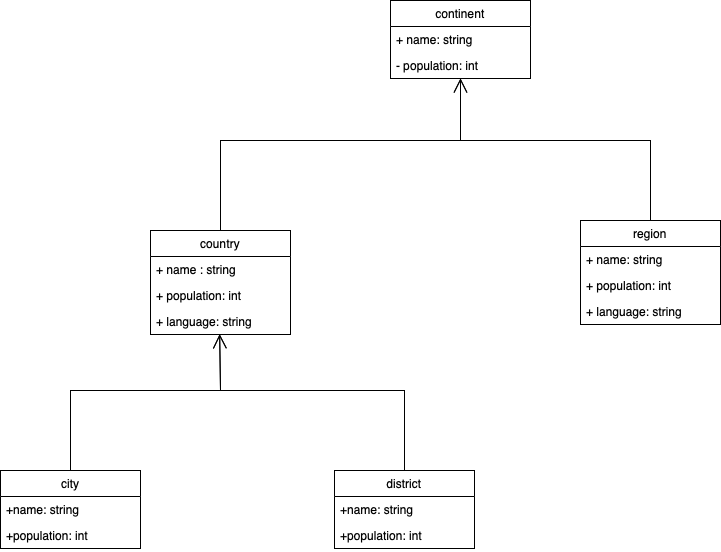

The diagram above was exported from draw.io. Its source (the exported page's mxGraphModel, read from the mxfile embedded in the PNG):
<mxGraphModel dx="986" dy="1841" grid="1" gridSize="10" guides="1" tooltips="1" connect="1" arrows="1" fold="1" page="1" pageScale="1" pageWidth="827" pageHeight="1169" math="0" shadow="0">
  <root>
    <mxCell id="0" />
    <mxCell id="1" parent="0" />
    <mxCell id="zPj3ZuVE5EAJZnXo-8v5-47" value="" style="endArrow=open;endFill=1;endSize=12;html=1;rounded=0;entryX=0.5;entryY=1;entryDx=0;entryDy=0;exitX=0.5;exitY=0;exitDx=0;exitDy=0;" edge="1" parent="1" source="zPj3ZuVE5EAJZnXo-8v5-69" target="zPj3ZuVE5EAJZnXo-8v5-61">
      <mxGeometry width="160" relative="1" as="geometry">
        <mxPoint x="230" y="180" as="sourcePoint" />
        <mxPoint x="468.0799999999999" y="76.98800000000006" as="targetPoint" />
        <Array as="points">
          <mxPoint x="230" y="110" />
          <mxPoint x="470" y="110" />
        </Array>
      </mxGeometry>
    </mxCell>
    <mxCell id="zPj3ZuVE5EAJZnXo-8v5-48" value="" style="endArrow=open;endFill=1;endSize=12;html=1;rounded=0;exitX=0.5;exitY=0;exitDx=0;exitDy=0;entryX=0.5;entryY=1;entryDx=0;entryDy=0;" edge="1" parent="1" source="zPj3ZuVE5EAJZnXo-8v5-65" target="zPj3ZuVE5EAJZnXo-8v5-61">
      <mxGeometry width="160" relative="1" as="geometry">
        <mxPoint x="660" y="180" as="sourcePoint" />
        <mxPoint x="470" y="60" as="targetPoint" />
        <Array as="points">
          <mxPoint x="660" y="110" />
          <mxPoint x="470" y="110" />
        </Array>
      </mxGeometry>
    </mxCell>
    <mxCell id="zPj3ZuVE5EAJZnXo-8v5-61" value="continent" style="swimlane;fontStyle=0;childLayout=stackLayout;horizontal=1;startSize=26;fillColor=none;horizontalStack=0;resizeParent=1;resizeParentMax=0;resizeLast=0;collapsible=1;marginBottom=0;whiteSpace=wrap;html=1;" vertex="1" parent="1">
      <mxGeometry x="400" y="-30" width="140" height="78" as="geometry" />
    </mxCell>
    <mxCell id="zPj3ZuVE5EAJZnXo-8v5-62" value="+ name: string" style="text;strokeColor=none;fillColor=none;align=left;verticalAlign=top;spacingLeft=4;spacingRight=4;overflow=hidden;rotatable=0;points=[[0,0.5],[1,0.5]];portConstraint=eastwest;whiteSpace=wrap;html=1;" vertex="1" parent="zPj3ZuVE5EAJZnXo-8v5-61">
      <mxGeometry y="26" width="140" height="26" as="geometry" />
    </mxCell>
    <mxCell id="zPj3ZuVE5EAJZnXo-8v5-63" value="- population: int" style="text;strokeColor=none;fillColor=none;align=left;verticalAlign=top;spacingLeft=4;spacingRight=4;overflow=hidden;rotatable=0;points=[[0,0.5],[1,0.5]];portConstraint=eastwest;whiteSpace=wrap;html=1;" vertex="1" parent="zPj3ZuVE5EAJZnXo-8v5-61">
      <mxGeometry y="52" width="140" height="26" as="geometry" />
    </mxCell>
    <mxCell id="zPj3ZuVE5EAJZnXo-8v5-65" value="region" style="swimlane;fontStyle=0;childLayout=stackLayout;horizontal=1;startSize=26;fillColor=none;horizontalStack=0;resizeParent=1;resizeParentMax=0;resizeLast=0;collapsible=1;marginBottom=0;whiteSpace=wrap;html=1;" vertex="1" parent="1">
      <mxGeometry x="590" y="190" width="140" height="104" as="geometry" />
    </mxCell>
    <mxCell id="zPj3ZuVE5EAJZnXo-8v5-66" value="+ name: string" style="text;strokeColor=none;fillColor=none;align=left;verticalAlign=top;spacingLeft=4;spacingRight=4;overflow=hidden;rotatable=0;points=[[0,0.5],[1,0.5]];portConstraint=eastwest;whiteSpace=wrap;html=1;" vertex="1" parent="zPj3ZuVE5EAJZnXo-8v5-65">
      <mxGeometry y="26" width="140" height="26" as="geometry" />
    </mxCell>
    <mxCell id="zPj3ZuVE5EAJZnXo-8v5-67" value="+ population: int" style="text;strokeColor=none;fillColor=none;align=left;verticalAlign=top;spacingLeft=4;spacingRight=4;overflow=hidden;rotatable=0;points=[[0,0.5],[1,0.5]];portConstraint=eastwest;whiteSpace=wrap;html=1;" vertex="1" parent="zPj3ZuVE5EAJZnXo-8v5-65">
      <mxGeometry y="52" width="140" height="26" as="geometry" />
    </mxCell>
    <mxCell id="zPj3ZuVE5EAJZnXo-8v5-68" value="+ language: string" style="text;strokeColor=none;fillColor=none;align=left;verticalAlign=top;spacingLeft=4;spacingRight=4;overflow=hidden;rotatable=0;points=[[0,0.5],[1,0.5]];portConstraint=eastwest;whiteSpace=wrap;html=1;" vertex="1" parent="zPj3ZuVE5EAJZnXo-8v5-65">
      <mxGeometry y="78" width="140" height="26" as="geometry" />
    </mxCell>
    <mxCell id="zPj3ZuVE5EAJZnXo-8v5-69" value="country" style="swimlane;fontStyle=0;childLayout=stackLayout;horizontal=1;startSize=26;fillColor=none;horizontalStack=0;resizeParent=1;resizeParentMax=0;resizeLast=0;collapsible=1;marginBottom=0;whiteSpace=wrap;html=1;" vertex="1" parent="1">
      <mxGeometry x="160" y="200" width="140" height="104" as="geometry" />
    </mxCell>
    <mxCell id="zPj3ZuVE5EAJZnXo-8v5-70" value="+ name : string" style="text;strokeColor=none;fillColor=none;align=left;verticalAlign=top;spacingLeft=4;spacingRight=4;overflow=hidden;rotatable=0;points=[[0,0.5],[1,0.5]];portConstraint=eastwest;whiteSpace=wrap;html=1;" vertex="1" parent="zPj3ZuVE5EAJZnXo-8v5-69">
      <mxGeometry y="26" width="140" height="26" as="geometry" />
    </mxCell>
    <mxCell id="zPj3ZuVE5EAJZnXo-8v5-71" value="+ population: int" style="text;strokeColor=none;fillColor=none;align=left;verticalAlign=top;spacingLeft=4;spacingRight=4;overflow=hidden;rotatable=0;points=[[0,0.5],[1,0.5]];portConstraint=eastwest;whiteSpace=wrap;html=1;" vertex="1" parent="zPj3ZuVE5EAJZnXo-8v5-69">
      <mxGeometry y="52" width="140" height="26" as="geometry" />
    </mxCell>
    <mxCell id="zPj3ZuVE5EAJZnXo-8v5-72" value="+ language: string" style="text;strokeColor=none;fillColor=none;align=left;verticalAlign=top;spacingLeft=4;spacingRight=4;overflow=hidden;rotatable=0;points=[[0,0.5],[1,0.5]];portConstraint=eastwest;whiteSpace=wrap;html=1;" vertex="1" parent="zPj3ZuVE5EAJZnXo-8v5-69">
      <mxGeometry y="78" width="140" height="26" as="geometry" />
    </mxCell>
    <mxCell id="zPj3ZuVE5EAJZnXo-8v5-73" value="city" style="swimlane;fontStyle=0;childLayout=stackLayout;horizontal=1;startSize=26;fillColor=none;horizontalStack=0;resizeParent=1;resizeParentMax=0;resizeLast=0;collapsible=1;marginBottom=0;whiteSpace=wrap;html=1;" vertex="1" parent="1">
      <mxGeometry x="10" y="440" width="140" height="78" as="geometry" />
    </mxCell>
    <mxCell id="zPj3ZuVE5EAJZnXo-8v5-74" value="+name: string" style="text;strokeColor=none;fillColor=none;align=left;verticalAlign=top;spacingLeft=4;spacingRight=4;overflow=hidden;rotatable=0;points=[[0,0.5],[1,0.5]];portConstraint=eastwest;whiteSpace=wrap;html=1;" vertex="1" parent="zPj3ZuVE5EAJZnXo-8v5-73">
      <mxGeometry y="26" width="140" height="26" as="geometry" />
    </mxCell>
    <mxCell id="zPj3ZuVE5EAJZnXo-8v5-75" value="+population: int" style="text;strokeColor=none;fillColor=none;align=left;verticalAlign=top;spacingLeft=4;spacingRight=4;overflow=hidden;rotatable=0;points=[[0,0.5],[1,0.5]];portConstraint=eastwest;whiteSpace=wrap;html=1;" vertex="1" parent="zPj3ZuVE5EAJZnXo-8v5-73">
      <mxGeometry y="52" width="140" height="26" as="geometry" />
    </mxCell>
    <mxCell id="zPj3ZuVE5EAJZnXo-8v5-77" value="district" style="swimlane;fontStyle=0;childLayout=stackLayout;horizontal=1;startSize=26;fillColor=none;horizontalStack=0;resizeParent=1;resizeParentMax=0;resizeLast=0;collapsible=1;marginBottom=0;whiteSpace=wrap;html=1;" vertex="1" parent="1">
      <mxGeometry x="344" y="440" width="140" height="78" as="geometry" />
    </mxCell>
    <mxCell id="zPj3ZuVE5EAJZnXo-8v5-78" value="+name: string" style="text;strokeColor=none;fillColor=none;align=left;verticalAlign=top;spacingLeft=4;spacingRight=4;overflow=hidden;rotatable=0;points=[[0,0.5],[1,0.5]];portConstraint=eastwest;whiteSpace=wrap;html=1;" vertex="1" parent="zPj3ZuVE5EAJZnXo-8v5-77">
      <mxGeometry y="26" width="140" height="26" as="geometry" />
    </mxCell>
    <mxCell id="zPj3ZuVE5EAJZnXo-8v5-79" value="+population: int" style="text;strokeColor=none;fillColor=none;align=left;verticalAlign=top;spacingLeft=4;spacingRight=4;overflow=hidden;rotatable=0;points=[[0,0.5],[1,0.5]];portConstraint=eastwest;whiteSpace=wrap;html=1;" vertex="1" parent="zPj3ZuVE5EAJZnXo-8v5-77">
      <mxGeometry y="52" width="140" height="26" as="geometry" />
    </mxCell>
    <mxCell id="zPj3ZuVE5EAJZnXo-8v5-81" value="" style="endArrow=open;endFill=1;endSize=12;html=1;rounded=0;exitX=0.5;exitY=0;exitDx=0;exitDy=0;entryX=0.494;entryY=0.991;entryDx=0;entryDy=0;entryPerimeter=0;" edge="1" parent="1" source="zPj3ZuVE5EAJZnXo-8v5-73" target="zPj3ZuVE5EAJZnXo-8v5-72">
      <mxGeometry width="160" relative="1" as="geometry">
        <mxPoint x="50" y="370" as="sourcePoint" />
        <mxPoint x="200" y="320" as="targetPoint" />
        <Array as="points">
          <mxPoint x="80" y="360" />
          <mxPoint x="230" y="360" />
        </Array>
      </mxGeometry>
    </mxCell>
    <mxCell id="zPj3ZuVE5EAJZnXo-8v5-82" value="" style="endArrow=open;endFill=1;endSize=12;html=1;rounded=0;exitX=0.5;exitY=0;exitDx=0;exitDy=0;entryX=0.494;entryY=0.991;entryDx=0;entryDy=0;entryPerimeter=0;" edge="1" parent="1" source="zPj3ZuVE5EAJZnXo-8v5-77" target="zPj3ZuVE5EAJZnXo-8v5-72">
      <mxGeometry width="160" relative="1" as="geometry">
        <mxPoint x="400" y="350" as="sourcePoint" />
        <mxPoint x="230" y="330" as="targetPoint" />
        <Array as="points">
          <mxPoint x="414" y="360" />
          <mxPoint x="230" y="360" />
        </Array>
      </mxGeometry>
    </mxCell>
  </root>
</mxGraphModel>